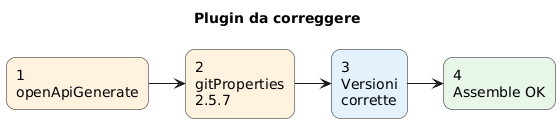

The diagram above was rendered by PlantUML. Its source (embedded in the PNG):
@startuml
left to right direction
title Plugin da correggere
skinparam shadowing false
skinparam roundcorner 18

rectangle "1\nopenApiGenerate" as A #FFF3E0
rectangle "2\ngitProperties\n2.5.7" as B #FFF3E0
rectangle "3\nVersioni\ncorrette" as C #E3F2FD
rectangle "4\nAssemble OK" as D #E8F5E9

A --> B
B --> C
C --> D

@enduml